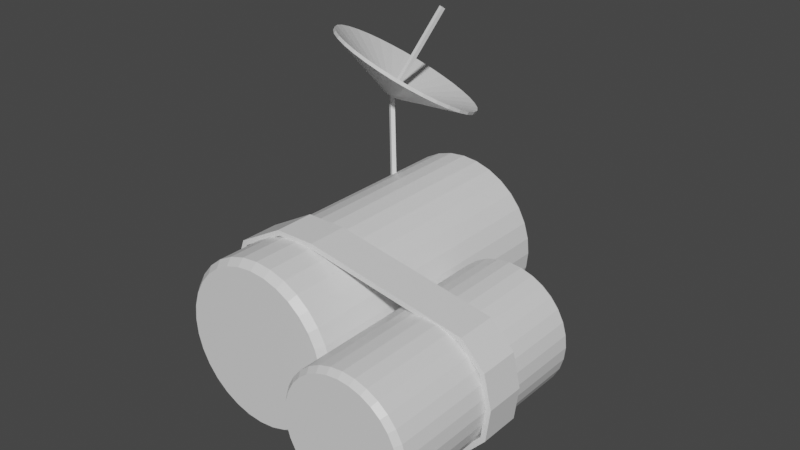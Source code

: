 # Source: sat01.blend  (saved by Blender 2.83.19; exported with 4.5.12 LTS)
import bpy
from mathutils import Matrix  # noqa: F401  (used for matrix-valued properties, if any)

bpy.ops.wm.read_factory_settings(use_empty=True)
scene = bpy.context.scene
scene.name = 'Scene'

# ---- collections
col_collection = bpy.data.collections.new('Collection'); scene.collection.children.link(col_collection)

# ---- materials (node trees are filled in below, after node groups)
mat_material = bpy.data.materials.new('Material')
mat_material.alpha_threshold = 0.0
mat_material.use_transparent_shadow = False
mat_material.line_color = (0.0, 0.0, 0.0, 1.0)

# ---- material node trees
mat_material.use_nodes = True; mat_material.node_tree.nodes.clear()
_N = mat_material.node_tree.nodes; _L = mat_material.node_tree.links
n0 = _N.new('ShaderNodeOutputMaterial'); n0.name = 'Material Output'; n0.location = (300, 300)
n1 = _N.new('ShaderNodeBsdfPrincipled'); n1.name = 'Principled BSDF'; n1.location = (10, 300)
n1.distribution = 'GGX'
n1.subsurface_method = 'BURLEY'
n1.inputs[2].default_value = 0.4
n1.inputs[3].default_value = 1.45
n1.inputs[27].default_value = (0.0, 0.0, 0.0, 1.0)
n1.inputs[28].default_value = 1.0
_L.new(n1.outputs[0], n0.inputs[0])
n0.is_active_output = True

# ---- world
world_world = bpy.data.worlds.new('World'); scene.world = world_world
world_world.use_nodes = True; world_world.node_tree.nodes.clear()
_N = world_world.node_tree.nodes; _L = world_world.node_tree.links
n0 = _N.new('ShaderNodeOutputWorld'); n0.name = 'World Output'; n0.location = (300, 300)
n1 = _N.new('ShaderNodeBackground'); n1.name = 'Background'; n1.location = (10, 300)
n1.inputs[0].default_value = (0.05088, 0.05088, 0.05088, 1.0)
_L.new(n1.outputs[0], n0.inputs[0])
n0.is_active_output = True
world_world.color = (0.05088, 0.05088, 0.05088)
world_world.use_sun_shadow = False
world_world.sun_shadow_jitter_overblur = 0.0

# ---- meshes
me_cube = bpy.data.meshes.new('Cube')
me_cube.from_pydata([(0.2296, -1.037, 0.5543), (0.2296, 1.037, 0.5543), (0.1171, -1.037, 0.5885), (0.1171, 1.037, 0.5885), (2.477e-08, -1.037, 0.6), (2.477e-08, 1.037, 0.6), (0.2135, -1.089, 0.5154), (0.1088, -1.089, 0.5472), (0.3333, 1.037, 0.4989), (0.3333, -1.037, 0.4989), (0.4243, 1.037, 0.4243), (0.4243, -1.037, 0.4243), (0.4989, 1.037, 0.3333), (0.4989, -1.037, 0.3333), (0.5543, 1.037, 0.2296), (0.5543, -1.037, 0.2296), (0.5885, 1.037, 0.1171), (0.5885, -1.037, 0.1171), (0.6, 1.037, -8.829e-08), (0.6, -1.037, -1.241e-07), (0.5885, 1.037, -0.1171), (0.5885, -1.037, -0.1171), (0.5543, 1.037, -0.2296), (0.5543, -1.037, -0.2296), (0.4989, 1.037, -0.3333), (0.4989, -1.037, -0.3333), (0.4243, 1.037, -0.4243), (0.4243, -1.037, -0.4243), (0.3333, 1.037, -0.4989), (0.3333, -1.037, -0.4989), (0.2296, 1.037, -0.5543), (0.2296, -1.037, -0.5543), (0.1171, 1.037, -0.5885), (0.1171, -1.037, -0.5885), (-1.707e-07, 1.037, -0.6), (-1.707e-07, -1.037, -0.6), (-0.1171, 1.037, -0.5885), (-0.1171, -1.037, -0.5885), (-0.2296, 1.037, -0.5543), (-0.2296, -1.037, -0.5543), (-0.3333, 1.037, -0.4989), (-0.3333, -1.037, -0.4989), (-0.4243, 1.037, -0.4243), (-0.4243, -1.037, -0.4243), (-0.4989, 1.037, -0.3333), (-0.4989, -1.037, -0.3333), (-0.5543, 1.037, -0.2296), (-0.5543, -1.037, -0.2296), (-0.5885, 1.037, -0.1171), (-0.5885, -1.037, -0.1171), (-0.6, 1.037, 4.482e-07), (-0.6, -1.037, 3.766e-07), (-0.5885, 1.037, 0.1171), (-0.5885, -1.037, 0.1171), (-0.5543, 1.037, 0.2296), (-0.5543, -1.037, 0.2296), (-0.4989, 1.037, 0.3333), (-0.4989, -1.037, 0.3333), (-0.4243, 1.037, 0.4243), (-0.4243, -1.037, 0.4243), (-0.3333, 1.037, 0.4989), (-0.3333, -1.037, 0.4989), (-0.2296, 1.037, 0.5543), (-0.2296, -1.037, 0.5543), (-0.1171, 1.037, 0.5885), (-0.1171, -1.037, 0.5885), (3.09e-08, -1.089, 0.5579), (3.09e-08, 1.089, 0.5579), (0.1088, 1.089, 0.5472), (0.2135, 1.089, 0.5154), (0.3099, 1.089, 0.4639), (0.3099, -1.089, 0.4639), (0.3945, 1.089, 0.3945), (0.3945, -1.089, 0.3945), (0.4639, 1.089, 0.3099), (0.4639, -1.089, 0.3099), (0.5154, 1.089, 0.2135), (0.5154, -1.089, 0.2135), (0.5472, 1.089, 0.1088), (0.5472, -1.089, 0.1088), (0.5579, 1.089, -8.144e-08), (0.5579, -1.089, -1.147e-07), (0.5472, 1.089, -0.1088), (0.5472, -1.089, -0.1088), (0.5154, 1.089, -0.2135), (0.5154, -1.089, -0.2135), (0.4639, 1.089, -0.3099), (0.4639, -1.089, -0.3099), (0.3945, 1.089, -0.3945), (0.3945, -1.089, -0.3945), (0.3099, 1.089, -0.4639), (0.3099, -1.089, -0.4639), (0.2135, 1.089, -0.5154), (0.2135, -1.089, -0.5154), (0.1088, 1.089, -0.5472), (0.1088, -1.089, -0.5472), (-1.509e-07, 1.089, -0.5579), (-1.509e-07, -1.089, -0.5579), (-0.1088, 1.089, -0.5472), (-0.1088, -1.089, -0.5472), (-0.2135, 1.089, -0.5154), (-0.2135, -1.089, -0.5154), (-0.3099, 1.089, -0.4639), (-0.3099, -1.089, -0.4639), (-0.3945, 1.089, -0.3945), (-0.3945, -1.089, -0.3945), (-0.4639, 1.089, -0.3099), (-0.4639, -1.089, -0.3099), (-0.5154, 1.089, -0.2135), (-0.5154, -1.089, -0.2135), (-0.5472, 1.089, -0.1088), (-0.5472, -1.089, -0.1088), (-0.5579, 1.089, 4.173e-07), (-0.5579, -1.089, 3.508e-07), (-0.5472, 1.089, 0.1088), (-0.5472, -1.089, 0.1088), (-0.5154, 1.089, 0.2135), (-0.5154, -1.089, 0.2135), (-0.4639, 1.089, 0.3099), (-0.4639, -1.089, 0.3099), (-0.3945, 1.089, 0.3945), (-0.3945, -1.089, 0.3945), (-0.3099, 1.089, 0.4639), (-0.3099, -1.089, 0.4639), (-0.2135, 1.089, 0.5154), (-0.2135, -1.089, 0.5154), (-0.1088, 1.089, 0.5472), (-0.1088, -1.089, 0.5472), (-0.3501, 1.475, 0.8932), (-0.4605, 1.505, 0.9183), (-0.5718, 1.514, 0.9535), (-0.6797, 1.503, 0.9975), (-0.78, 1.47, 1.049), (-0.8689, 1.419, 1.105), (-0.943, 1.35, 1.164), (-0.9994, 1.267, 1.224), (-1.036, 1.172, 1.283), (-1.051, 1.07, 1.337), (-1.045, 0.9636, 1.386), (-1.016, 0.8575, 1.427), (-0.9678, 0.7557, 1.458), (-0.9005, 0.6622, 1.479), (-0.8171, 0.5805, 1.488), (-0.7209, 0.5137, 1.486), (-0.6156, 0.4645, 1.472), (-0.5051, 0.4347, 1.447), (-0.3938, 0.4255, 1.412), (-0.2859, 0.4372, 1.368), (-0.1856, 0.4693, 1.317), (-0.0967, 0.5207, 1.261), (-0.02264, 0.5894, 1.201), (0.03374, 0.6727, 1.141), (0.07026, 0.7674, 1.083), (0.08553, 0.8699, 1.028), (0.07896, 0.9762, 0.9797), (0.05081, 1.082, 0.9388), (0.00214, 1.184, 0.9074), (-0.06516, 1.278, 0.8865), (-0.1485, 1.359, 0.877), (-0.2447, 1.426, 0.8793), (-0.5279, 0.9485, 0.9762), (-0.5413, 0.9521, 0.9792), (-0.5547, 0.9532, 0.9834), (-0.5677, 0.9518, 0.9887), (-0.5798, 0.9479, 0.9949), (-0.5905, 0.9417, 1.002), (-0.5994, 0.9335, 1.009), (-0.6062, 0.9234, 1.016), (-0.6106, 0.912, 1.023), (-0.6125, 0.8996, 1.03), (-0.6117, 0.8868, 1.036), (-0.6083, 0.874, 1.04), (-0.6024, 0.8618, 1.044), (-0.5943, 0.8505, 1.047), (-0.5843, 0.8406, 1.048), (-0.5727, 0.8326, 1.048), (-0.56, 0.8266, 1.046), (-0.5466, 0.8231, 1.043), (-0.5332, 0.8219, 1.039), (-0.5202, 0.8233, 1.033), (-0.5081, 0.8272, 1.027), (-0.4974, 0.8334, 1.02), (-0.4885, 0.8417, 1.013), (-0.4817, 0.8517, 1.006), (-0.4773, 0.8632, 0.999), (-0.4754, 0.8755, 0.9925), (-0.4762, 0.8883, 0.9866), (-0.4796, 0.9011, 0.9817), (-0.4855, 0.9134, 0.9779), (-0.4936, 0.9247, 0.9754), (-0.5036, 0.9345, 0.9742), (-0.5152, 0.9426, 0.9745), (-0.1562, 1.349, 0.8556), (-0.0728, 1.267, 0.8651), (-0.005501, 1.174, 0.8859), (0.04316, 1.072, 0.9174), (0.07132, 0.9659, 0.9582), (0.07789, 0.8596, 1.007), (0.06262, 0.7571, 1.061), (0.0261, 0.6624, 1.12), (-0.03028, 0.5791, 1.18), (-0.1043, 0.5104, 1.239), (-0.1932, 0.459, 1.295), (-0.2936, 0.4269, 1.347), (-0.5439, 0.8876, 1.011), (-0.4014, 0.4152, 1.391), (-0.5128, 0.4244, 1.426), (-0.6232, 0.4542, 1.451), (-0.7286, 0.5034, 1.465), (-0.8248, 0.5702, 1.467), (-0.9081, 0.6519, 1.458), (-0.9754, 0.7454, 1.437), (-1.024, 0.8472, 1.405), (-1.052, 0.9533, 1.364), (-1.059, 1.06, 1.316), (-1.044, 1.162, 1.261), (-1.007, 1.257, 1.203), (-0.9506, 1.34, 1.143), (-0.8766, 1.409, 1.083), (-0.7877, 1.46, 1.027), (-0.6873, 1.492, 0.976), (-0.5795, 1.504, 0.932), (-0.4682, 1.495, 0.8968), (-0.3577, 1.465, 0.8718), (-0.2524, 1.416, 0.8578), (-0.5356, 0.9382, 0.9547), (-0.5489, 0.9418, 0.9577), (-0.5623, 0.9429, 0.962), (-0.5753, 0.9415, 0.9673), (-0.5874, 0.9377, 0.9735), (-0.5981, 0.9315, 0.9802), (-0.6071, 0.9232, 0.9874), (-0.6139, 0.9131, 0.9946), (-0.6183, 0.9017, 1.002), (-0.6201, 0.8894, 1.008), (-0.6193, 0.8765, 1.014), (-0.6159, 0.8637, 1.019), (-0.6101, 0.8515, 1.023), (-0.6019, 0.8402, 1.025), (-0.5919, 0.8303, 1.026), (-0.5803, 0.8223, 1.026), (-0.5676, 0.8164, 1.025), (-0.5543, 0.8128, 1.022), (-0.5409, 0.8117, 1.017), (-0.5278, 0.8131, 1.012), (-0.5157, 0.8169, 1.006), (-0.505, 0.8231, 0.999), (-0.4961, 0.8314, 0.9919), (-0.4893, 0.8415, 0.9846), (-0.4849, 0.8529, 0.9776), (-0.4831, 0.8652, 0.971), (-0.4838, 0.8781, 0.9651), (-0.4872, 0.8909, 0.9602), (-0.4931, 0.9031, 0.9564), (-0.5012, 0.9144, 0.9539), (-0.5113, 0.9243, 0.9528), (-0.5229, 0.9323, 0.953), (-0.5516, 0.8773, 0.9896), (-0.563, 0.8785, 1.019), (-0.3473, 1.169, 1.625), (-0.5559, 0.9054, 1.004), (-0.3402, 1.196, 1.61), (-0.5335, 0.8677, 1.014), (-0.3178, 1.158, 1.62), (-0.5265, 0.8946, 0.9986), (-0.3108, 1.185, 1.604), (1.194, -1.396, 0.4158), (1.194, 0.16, 0.4158), (1.11, -1.396, 0.4414), (1.11, 0.16, 0.4414), (1.022, -1.396, 0.4501), (1.022, 0.16, 0.4501), (1.182, -1.435, 0.3866), (1.103, -1.435, 0.4104), (1.272, 0.16, 0.3742), (1.272, -1.396, 0.3742), (1.34, 0.16, 0.3183), (1.34, -1.396, 0.3183), (1.396, 0.16, 0.25), (1.396, -1.396, 0.25), (1.438, 0.16, 0.1722), (1.438, -1.396, 0.1722), (1.463, 0.16, 0.08781), (1.463, -1.396, 0.08781), (1.472, 0.16, -7.371e-08), (1.472, -1.396, -1.005e-07), (1.463, 0.16, -0.08781), (1.463, -1.396, -0.08781), (1.438, 0.16, -0.1722), (1.438, -1.396, -0.1722), (1.396, 0.16, -0.25), (1.396, -1.396, -0.25), (1.34, 0.16, -0.3183), (1.34, -1.396, -0.3183), (1.272, 0.16, -0.3742), (1.272, -1.396, -0.3742), (1.194, 0.16, -0.4158), (1.194, -1.396, -0.4158), (1.11, 0.16, -0.4414), (1.11, -1.396, -0.4414), (1.022, 0.16, -0.4501), (1.022, -1.396, -0.4501), (0.934, 0.16, -0.4414), (0.934, -1.396, -0.4414), (0.8495, 0.16, -0.4158), (0.8495, -1.396, -0.4158), (0.7717, 0.16, -0.3742), (0.7717, -1.396, -0.3742), (0.7035, 0.16, -0.3183), (0.7035, -1.396, -0.3183), (0.6475, 0.16, -0.25), (0.6475, -1.396, -0.25), (0.6059, 0.16, -0.1722), (0.6059, -1.396, -0.1722), (0.5803, 0.16, -0.08781), (0.5803, -1.396, -0.08781), (0.5717, 0.16, 3.287e-07), (0.5717, -1.396, 2.75e-07), (0.5803, 0.16, 0.08781), (0.5803, -1.396, 0.08781), (0.6059, 0.16, 0.1722), (0.6059, -1.396, 0.1722), (0.6475, 0.16, 0.2501), (0.6475, -1.396, 0.25), (0.7035, 0.16, 0.3183), (0.7035, -1.396, 0.3183), (0.7717, 0.16, 0.3742), (0.7717, -1.396, 0.3742), (0.8495, 0.16, 0.4158), (0.8495, -1.396, 0.4158), (0.934, 0.16, 0.4414), (0.934, -1.396, 0.4414), (1.022, -1.435, 0.4185), (1.022, 0.1988, 0.4185), (1.103, 0.1988, 0.4104), (1.182, 0.1988, 0.3866), (1.254, 0.1988, 0.348), (1.254, -1.435, 0.348), (1.318, 0.1988, 0.2959), (1.318, -1.435, 0.2959), (1.37, 0.1988, 0.2325), (1.37, -1.435, 0.2325), (1.408, 0.1988, 0.1601), (1.408, -1.435, 0.1601), (1.432, 0.1988, 0.08164), (1.432, -1.435, 0.08164), (1.44, 0.1988, -6.857e-08), (1.44, -1.435, -9.352e-08), (1.432, 0.1988, -0.08164), (1.432, -1.435, -0.08164), (1.408, 0.1988, -0.1601), (1.408, -1.435, -0.1601), (1.37, 0.1988, -0.2325), (1.37, -1.435, -0.2325), (1.318, 0.1988, -0.2959), (1.318, -1.435, -0.2959), (1.254, 0.1988, -0.348), (1.254, -1.435, -0.348), (1.182, 0.1988, -0.3866), (1.182, -1.435, -0.3866), (1.103, 0.1988, -0.4104), (1.103, -1.435, -0.4104), (1.022, 0.1988, -0.4185), (1.022, -1.435, -0.4185), (0.9401, 0.1988, -0.4104), (0.9401, -1.435, -0.4104), (0.8616, 0.1988, -0.3866), (0.8616, -1.435, -0.3866), (0.7893, 0.1988, -0.348), (0.7893, -1.435, -0.348), (0.7259, 0.1988, -0.2959), (0.7259, -1.435, -0.2959), (0.6738, 0.1988, -0.2325), (0.6738, -1.435, -0.2325), (0.6351, 0.1988, -0.1601), (0.6351, -1.435, -0.1601), (0.6113, 0.1988, -0.08164), (0.6113, -1.435, -0.08164), (0.6033, 0.1988, 3.056e-07), (0.6033, -1.435, 2.557e-07), (0.6113, 0.1988, 0.08164), (0.6113, -1.435, 0.08164), (0.6351, 0.1988, 0.1601), (0.6351, -1.435, 0.1601), (0.6738, 0.1988, 0.2325), (0.6738, -1.435, 0.2325), (0.7259, 0.1988, 0.2959), (0.7259, -1.435, 0.2959), (0.7893, 0.1988, 0.348), (0.7893, -1.435, 0.348), (0.8616, 0.1988, 0.3866), (0.8616, -1.435, 0.3866), (0.9401, 0.1988, 0.4104), (0.9401, -1.435, 0.4104), (-0.2963, 0.5834, 0.4036), (-0.5399, 0.8508, 1.009), (-0.3214, 0.5955, 0.3882), (-0.5649, 0.8629, 0.9939), (-0.2801, 0.6102, 0.3983), (-0.5236, 0.8776, 1.004), (-0.3051, 0.6223, 0.3829), (-0.5487, 0.8897, 0.9886), (-0.1585, -0.6965, 0.6275), (0.1303, -0.6965, 0.6275), (-0.1585, -0.4077, 0.6275), (0.1303, -0.4077, 0.6275), (1.287, -0.6965, 0.4216), (1.287, -0.4077, 0.4216), (1.456, -0.6965, 0.2521), (1.456, -0.4077, 0.2521), (1.511, -0.6965, 0.02197), (1.511, -0.4077, 0.02197), (1.481, -0.6965, -0.2081), (1.481, -0.4077, -0.2081), (1.263, -0.6965, -0.4503), (1.263, -0.4077, -0.4503), (0.003119, -0.6965, -0.6259), (0.003119, -0.4077, -0.6259), (-0.4268, -0.6965, -0.5048), (-0.4268, -0.4077, -0.5048), (-0.6569, -0.6965, -0.008305), (-0.6569, -0.4077, -0.008305), (-0.4934, -0.6965, 0.4398), (-0.4934, -0.4077, 0.4398), (-0.149, -0.6965, 0.5908), (0.1269, -0.6965, 0.5897), (-0.149, -0.4077, 0.5908), (0.1269, -0.4077, 0.5897), (1.269, -0.6965, 0.388), (1.269, -0.4077, 0.388), (1.423, -0.6965, 0.2336), (1.423, -0.4077, 0.2336), (1.473, -0.6965, 0.02004), (1.473, -0.4077, 0.02004), (1.446, -0.6965, -0.1923), (1.446, -0.4077, -0.1923), (1.245, -0.6965, -0.4169), (1.245, -0.4077, -0.4169), (0.005694, -0.6965, -0.5881), (0.005694, -0.4077, -0.5881), (-0.4022, -0.6965, -0.476), (-0.4022, -0.4077, -0.476), (-0.619, -0.6965, -0.006713), (-0.619, -0.4077, -0.006713), (-0.4645, -0.6965, 0.4152), (-0.4645, -0.4077, 0.4152)], [], [(20, 22, 84, 82), (46, 48, 110, 108), (43, 41, 103, 105), (5, 4, 2, 3), (5, 3, 68, 67), (3, 2, 0, 1), (53, 51, 113, 115), (27, 25, 87, 89), (1, 0, 9, 8), (11, 9, 71, 73), (56, 58, 120, 118), (8, 9, 11, 10), (40, 42, 104, 102), (14, 16, 78, 76), (10, 11, 13, 12), (63, 61, 123, 125), (37, 35, 97, 99), (12, 13, 15, 14), (21, 19, 81, 83), (24, 26, 88, 86), (14, 15, 17, 16), (50, 52, 114, 112), (47, 45, 107, 109), (16, 17, 19, 18), (8, 10, 72, 70), (2, 4, 66, 7), (18, 19, 21, 20), (31, 29, 91, 93), (34, 36, 98, 96), (20, 21, 23, 22), (60, 62, 124, 122), (57, 55, 117, 119), (22, 23, 25, 24), (18, 20, 82, 80), (15, 13, 75, 77), (24, 25, 27, 26), (41, 39, 101, 103), (44, 46, 108, 106), (26, 27, 29, 28), (28, 30, 92, 90), (25, 23, 85, 87), (28, 29, 31, 30), (51, 49, 111, 113), (54, 56, 118, 116), (30, 31, 33, 32), (9, 0, 6, 71), (12, 14, 76, 74), (32, 33, 35, 34), (38, 40, 102, 100), (35, 33, 95, 97), (34, 35, 37, 36), (61, 59, 121, 123), (0, 2, 7, 6), (36, 37, 39, 38), (19, 17, 79, 81), (4, 65, 127, 66), (38, 39, 41, 40), (48, 50, 112, 110), (22, 24, 86, 84), (40, 41, 43, 42), (1, 8, 70, 69), (45, 43, 105, 107), (42, 43, 45, 44), (29, 27, 89, 91), (64, 5, 67, 126), (44, 45, 47, 46), (58, 60, 122, 120), (32, 34, 96, 94), (46, 47, 49, 48), (16, 18, 80, 78), (55, 53, 115, 117), (48, 49, 51, 50), (39, 37, 99, 101), (13, 11, 73, 75), (50, 51, 53, 52), (26, 28, 90, 88), (42, 44, 106, 104), (52, 53, 55, 54), (49, 47, 109, 111), (65, 63, 125, 127), (54, 55, 57, 56), (36, 38, 100, 98), (23, 21, 83, 85), (56, 57, 59, 58), (3, 1, 69, 68), (52, 54, 116, 114), (58, 59, 61, 60), (59, 57, 119, 121), (68, 69, 70, 72, 74, 76, 78, 80, 82, 84, 86, 88, 90, 92, 94, 96, 98, 100, 102, 104, 106, 108, 110, 112, 114, 116, 118, 120, 122, 124, 126, 67), (60, 61, 63, 62), (10, 12, 74, 72), (7, 66, 127, 125, 123, 121, 119, 117, 115, 113, 111, 109, 107, 105, 103, 101, 99, 97, 95, 93, 91, 89, 87, 85, 83, 81, 79, 77, 75, 73, 71, 6), (62, 63, 65, 64), (30, 32, 94, 92), (17, 15, 77, 79), (64, 65, 4, 5), (33, 31, 93, 95), (62, 64, 126, 124), (151, 183, 182, 150), (138, 170, 169, 137), (152, 184, 183, 151), (139, 171, 170, 138), (153, 185, 184, 152), (140, 172, 171, 139), (154, 186, 185, 153), (141, 173, 172, 140), (155, 187, 186, 154), (142, 174, 173, 141), (129, 161, 160, 128), (156, 188, 187, 155), (143, 175, 174, 142), (130, 162, 161, 129), (157, 189, 188, 156), (144, 176, 175, 143), (131, 163, 162, 130), (158, 190, 189, 157), (145, 177, 176, 144), (132, 164, 163, 131), (159, 191, 190, 158), (146, 178, 177, 145), (133, 165, 164, 132), (128, 160, 191, 159), (147, 179, 178, 146), (134, 166, 165, 133), (148, 180, 179, 147), (135, 167, 166, 134), (149, 181, 180, 148), (136, 168, 167, 135), (150, 182, 181, 149), (137, 169, 168, 136), (164, 204, 163), (191, 204, 190), (178, 204, 177), (165, 204, 164), (160, 204, 191), (179, 204, 178), (166, 204, 165), (180, 204, 179), (167, 204, 166), (181, 204, 180), (168, 204, 167), (182, 204, 181), (169, 204, 168), (183, 204, 182), (170, 204, 169), (184, 204, 183), (171, 204, 170), (185, 204, 184), (172, 204, 171), (186, 204, 185), (173, 204, 172), (187, 204, 186), (174, 204, 173), (161, 204, 160), (188, 204, 187), (175, 204, 174), (162, 204, 161), (189, 204, 188), (176, 204, 175), (163, 204, 162), (190, 204, 189), (177, 204, 176), (199, 200, 247, 248), (213, 214, 234, 235), (198, 199, 248, 249), (212, 213, 235, 236), (197, 198, 249, 250), (211, 212, 236, 237), (196, 197, 250, 251), (210, 211, 237, 238), (195, 196, 251, 252), (209, 210, 238, 239), (222, 223, 225, 226), (194, 195, 252, 253), (208, 209, 239, 240), (221, 222, 226, 227), (193, 194, 253, 254), (207, 208, 240, 241), (220, 221, 227, 228), (192, 193, 254, 255), (206, 207, 241, 242), (219, 220, 228, 229), (224, 192, 255, 256), (205, 206, 242, 243), (218, 219, 229, 230), (223, 224, 256, 225), (203, 205, 243, 244), (217, 218, 230, 231), (202, 203, 244, 245), (216, 217, 231, 232), (201, 202, 245, 246), (215, 216, 232, 233), (200, 201, 246, 247), (214, 215, 233, 234), (229, 228, 257), (256, 255, 257), (243, 242, 257), (230, 229, 257), (225, 256, 257), (244, 243, 257), (231, 230, 257), (245, 244, 257), (232, 231, 257), (246, 245, 257), (233, 232, 257), (247, 246, 257), (234, 233, 257), (248, 247, 257), (235, 234, 257), (249, 248, 257), (236, 235, 257), (250, 249, 257), (237, 236, 257), (251, 250, 257), (238, 237, 257), (252, 251, 257), (239, 238, 257), (226, 225, 257), (253, 252, 257), (240, 239, 257), (227, 226, 257), (254, 253, 257), (241, 240, 257), (228, 227, 257), (255, 254, 257), (242, 241, 257), (151, 150, 200, 199), (138, 137, 214, 213), (152, 151, 199, 198), (139, 138, 213, 212), (153, 152, 198, 197), (140, 139, 212, 211), (154, 153, 197, 196), (141, 140, 211, 210), (155, 154, 196, 195), (142, 141, 210, 209), (129, 128, 223, 222), (156, 155, 195, 194), (143, 142, 209, 208), (130, 129, 222, 221), (157, 156, 194, 193), (144, 143, 208, 207), (131, 130, 221, 220), (158, 157, 193, 192), (145, 144, 207, 206), (132, 131, 220, 219), (159, 158, 192, 224), (146, 145, 206, 205), (133, 132, 219, 218), (128, 159, 224, 223), (147, 146, 205, 203), (134, 133, 218, 217), (148, 147, 203, 202), (135, 134, 217, 216), (149, 148, 202, 201), (136, 135, 216, 215), (150, 149, 201, 200), (137, 136, 215, 214), (258, 259, 261, 260), (260, 261, 265, 264), (264, 265, 263, 262), (262, 263, 259, 258), (260, 264, 262, 258), (265, 261, 259, 263), (286, 288, 350, 348), (312, 314, 376, 374), (309, 307, 369, 371), (271, 270, 268, 269), (271, 269, 334, 333), (269, 268, 266, 267), (319, 317, 379, 381), (293, 291, 353, 355), (267, 266, 275, 274), (277, 275, 337, 339), (322, 324, 386, 384), (274, 275, 277, 276), (306, 308, 370, 368), (280, 282, 344, 342), (276, 277, 279, 278), (329, 327, 389, 391), (303, 301, 363, 365), (278, 279, 281, 280), (287, 285, 347, 349), (290, 292, 354, 352), (280, 281, 283, 282), (316, 318, 380, 378), (313, 311, 373, 375), (282, 283, 285, 284), (274, 276, 338, 336), (268, 270, 332, 273), (284, 285, 287, 286), (297, 295, 357, 359), (300, 302, 364, 362), (286, 287, 289, 288), (326, 328, 390, 388), (323, 321, 383, 385), (288, 289, 291, 290), (284, 286, 348, 346), (281, 279, 341, 343), (290, 291, 293, 292), (307, 305, 367, 369), (310, 312, 374, 372), (292, 293, 295, 294), (294, 296, 358, 356), (291, 289, 351, 353), (294, 295, 297, 296), (317, 315, 377, 379), (320, 322, 384, 382), (296, 297, 299, 298), (275, 266, 272, 337), (278, 280, 342, 340), (298, 299, 301, 300), (304, 306, 368, 366), (301, 299, 361, 363), (300, 301, 303, 302), (327, 325, 387, 389), (266, 268, 273, 272), (302, 303, 305, 304), (285, 283, 345, 347), (270, 331, 393, 332), (304, 305, 307, 306), (314, 316, 378, 376), (288, 290, 352, 350), (306, 307, 309, 308), (267, 274, 336, 335), (311, 309, 371, 373), (308, 309, 311, 310), (295, 293, 355, 357), (330, 271, 333, 392), (310, 311, 313, 312), (324, 326, 388, 386), (298, 300, 362, 360), (312, 313, 315, 314), (282, 284, 346, 344), (321, 319, 381, 383), (314, 315, 317, 316), (305, 303, 365, 367), (279, 277, 339, 341), (316, 317, 319, 318), (292, 294, 356, 354), (308, 310, 372, 370), (318, 319, 321, 320), (315, 313, 375, 377), (331, 329, 391, 393), (320, 321, 323, 322), (302, 304, 366, 364), (289, 287, 349, 351), (322, 323, 325, 324), (269, 267, 335, 334), (318, 320, 382, 380), (324, 325, 327, 326), (325, 323, 385, 387), (334, 335, 336, 338, 340, 342, 344, 346, 348, 350, 352, 354, 356, 358, 360, 362, 364, 366, 368, 370, 372, 374, 376, 378, 380, 382, 384, 386, 388, 390, 392, 333), (326, 327, 329, 328), (276, 278, 340, 338), (273, 332, 393, 391, 389, 387, 385, 383, 381, 379, 377, 375, 373, 371, 369, 367, 365, 363, 361, 359, 357, 355, 353, 351, 349, 347, 345, 343, 341, 339, 337, 272), (328, 329, 331, 330), (296, 298, 360, 358), (283, 281, 343, 345), (330, 331, 270, 271), (299, 297, 359, 361), (328, 330, 392, 390), (394, 395, 397, 396), (396, 397, 401, 400), (400, 401, 399, 398), (398, 399, 395, 394), (396, 400, 398, 394), (401, 397, 395, 399), (402, 403, 405, 404), (405, 403, 406, 407), (407, 406, 408, 409), (409, 408, 410, 411), (411, 410, 412, 413), (413, 412, 414, 415), (415, 414, 416, 417), (417, 416, 418, 419), (419, 418, 420, 421), (421, 420, 422, 423), (404, 423, 422, 402), (424, 426, 427, 425), (427, 429, 428, 425), (429, 431, 430, 428), (431, 433, 432, 430), (433, 435, 434, 432), (435, 437, 436, 434), (437, 439, 438, 436), (439, 441, 440, 438), (441, 443, 442, 440), (443, 445, 444, 442), (426, 424, 444, 445), (409, 431, 429, 407), (419, 441, 439, 417), (412, 434, 436, 414), (422, 444, 424, 402), (405, 427, 426, 404), (415, 437, 435, 413), (408, 430, 432, 410), (418, 440, 442, 420), (411, 433, 431, 409), (421, 443, 441, 419), (403, 425, 428, 406), (414, 436, 438, 416), (407, 429, 427, 405), (417, 439, 437, 415), (410, 432, 434, 412), (420, 442, 444, 422), (413, 435, 433, 411), (423, 445, 443, 421), (406, 428, 430, 408), (416, 438, 440, 418), (402, 424, 425, 403), (404, 426, 445, 423)])
_uv = me_cube.uv_layers.new(name='UVMap')
_uv.uv.foreach_set('vector', [0.7188, 0.5, 0.6875, 0.5, 0.6875, 0.5, 0.7188, 0.5, 0.3125, 0.5, 0.2812, 0.5, 0.2812, 0.5, 0.3125, 0.5, 0.375, 1.0, 0.4062, 1.0, 0.4062, 1.0, 0.375, 1.0, 1.0, 0.5, 1.0, 1.0, 0.9688, 1.0, 0.9688, 0.5, 1.0, 0.5, 0.9688, 0.5, 0.9688, 0.5, 1.0, 0.5, 0.9688, 0.5, 0.9688, 1.0, 0.9375, 1.0, 0.9375, 0.5, 0.2188, 1.0, 0.25, 1.0, 0.25, 1.0, 0.2188, 1.0, 0.625, 1.0, 0.6562, 1.0, 0.6562, 1.0, 0.625, 1.0, 0.9375, 0.5, 0.9375, 1.0, 0.9062, 1.0, 0.9062, 0.5, 0.875, 1.0, 0.9062, 1.0, 0.9062, 1.0, 0.875, 1.0, 0.1562, 0.5, 0.125, 0.5, 0.125, 0.5, 0.1562, 0.5, 0.9062, 0.5, 0.9062, 1.0, 0.875, 1.0, 0.875, 0.5, 0.4062, 0.5, 0.375, 0.5, 0.375, 0.5, 0.4062, 0.5, 0.8125, 0.5, 0.7812, 0.5, 0.7812, 0.5, 0.8125, 0.5, 0.875, 0.5, 0.875, 1.0, 0.8438, 1.0, 0.8438, 0.5, 0.0625, 1.0, 0.09375, 1.0, 0.09375, 1.0, 0.0625, 1.0, 0.4688, 1.0, 0.5, 1.0, 0.5, 1.0, 0.4688, 1.0, 0.8438, 0.5, 0.8438, 1.0, 0.8125, 1.0, 0.8125, 0.5, 0.7188, 1.0, 0.75, 1.0, 0.75, 1.0, 0.7188, 1.0, 0.6562, 0.5, 0.625, 0.5, 0.625, 0.5, 0.6562, 0.5, 0.8125, 0.5, 0.8125, 1.0, 0.7812, 1.0, 0.7812, 0.5, 0.25, 0.5, 0.2188, 0.5, 0.2188, 0.5, 0.25, 0.5, 0.3125, 1.0, 0.3438, 1.0, 0.3438, 1.0, 0.3125, 1.0, 0.7812, 0.5, 0.7812, 1.0, 0.75, 1.0, 0.75, 0.5, 0.9062, 0.5, 0.875, 0.5, 0.875, 0.5, 0.9062, 0.5, 0.9688, 1.0, 1.0, 1.0, 1.0, 1.0, 0.9688, 1.0, 0.75, 0.5, 0.75, 1.0, 0.7188, 1.0, 0.7188, 0.5, 0.5625, 1.0, 0.5938, 1.0, 0.5938, 1.0, 0.5625, 1.0, 0.5, 0.5, 0.4688, 0.5, 0.4688, 0.5, 0.5, 0.5, 0.7188, 0.5, 0.7188, 1.0, 0.6875, 1.0, 0.6875, 0.5, 0.09375, 0.5, 0.0625, 0.5, 0.0625, 0.5, 0.09375, 0.5, 0.1562, 1.0, 0.1875, 1.0, 0.1875, 1.0, 0.1562, 1.0, 0.6875, 0.5, 0.6875, 1.0, 0.6562, 1.0, 0.6562, 0.5, 0.75, 0.5, 0.7188, 0.5, 0.7188, 0.5, 0.75, 0.5, 0.8125, 1.0, 0.8438, 1.0, 0.8438, 1.0, 0.8125, 1.0, 0.6562, 0.5, 0.6562, 1.0, 0.625, 1.0, 0.625, 0.5, 0.4062, 1.0, 0.4375, 1.0, 0.4375, 1.0, 0.4062, 1.0, 0.3438, 0.5, 0.3125, 0.5, 0.3125, 0.5, 0.3438, 0.5, 0.625, 0.5, 0.625, 1.0, 0.5938, 1.0, 0.5938, 0.5, 0.5938, 0.5, 0.5625, 0.5, 0.5625, 0.5, 0.5938, 0.5, 0.6562, 1.0, 0.6875, 1.0, 0.6875, 1.0, 0.6562, 1.0, 0.5938, 0.5, 0.5938, 1.0, 0.5625, 1.0, 0.5625, 0.5, 0.25, 1.0, 0.2812, 1.0, 0.2812, 1.0, 0.25, 1.0, 0.1875, 0.5, 0.1562, 0.5, 0.1562, 0.5, 0.1875, 0.5, 0.5625, 0.5, 0.5625, 1.0, 0.5312, 1.0, 0.5312, 0.5, 0.9062, 1.0, 0.9375, 1.0, 0.9375, 1.0, 0.9062, 1.0, 0.8438, 0.5, 0.8125, 0.5, 0.8125, 0.5, 0.8438, 0.5, 0.5312, 0.5, 0.5312, 1.0, 0.5, 1.0, 0.5, 0.5, 0.4375, 0.5, 0.4062, 0.5, 0.4062, 0.5, 0.4375, 0.5, 0.5, 1.0, 0.5312, 1.0, 0.5312, 1.0, 0.5, 1.0, 0.5, 0.5, 0.5, 1.0, 0.4688, 1.0, 0.4688, 0.5, 0.09375, 1.0, 0.125, 1.0, 0.125, 1.0, 0.09375, 1.0, 0.9375, 1.0, 0.9688, 1.0, 0.9688, 1.0, 0.9375, 1.0, 0.4688, 0.5, 0.4688, 1.0, 0.4375, 1.0, 0.4375, 0.5, 0.75, 1.0, 0.7812, 1.0, 0.7812, 1.0, 0.75, 1.0, 0.0, 1.0, 0.03125, 1.0, 0.03125, 1.0, 0.0, 1.0, 0.4375, 0.5, 0.4375, 1.0, 0.4062, 1.0, 0.4062, 0.5, 0.2812, 0.5, 0.25, 0.5, 0.25, 0.5, 0.2812, 0.5, 0.6875, 0.5, 0.6562, 0.5, 0.6562, 0.5, 0.6875, 0.5, 0.4062, 0.5, 0.4062, 1.0, 0.375, 1.0, 0.375, 0.5, 0.9375, 0.5, 0.9062, 0.5, 0.9062, 0.5, 0.9375, 0.5, 0.3438, 1.0, 0.375, 1.0, 0.375, 1.0, 0.3438, 1.0, 0.375, 0.5, 0.375, 1.0, 0.3438, 1.0, 0.3438, 0.5, 0.5938, 1.0, 0.625, 1.0, 0.625, 1.0, 0.5938, 1.0, 0.03125, 0.5, 0.0, 0.5, 0.0, 0.5, 0.03125, 0.5, 0.3438, 0.5, 0.3438, 1.0, 0.3125, 1.0, 0.3125, 0.5, 0.125, 0.5, 0.09375, 0.5, 0.09375, 0.5, 0.125, 0.5, 0.5312, 0.5, 0.5, 0.5, 0.5, 0.5, 0.5312, 0.5, 0.3125, 0.5, 0.3125, 1.0, 0.2812, 1.0, 0.2812, 0.5, 0.7812, 0.5, 0.75, 0.5, 0.75, 0.5, 0.7812, 0.5, 0.1875, 1.0, 0.2188, 1.0, 0.2188, 1.0, 0.1875, 1.0, 0.2812, 0.5, 0.2812, 1.0, 0.25, 1.0, 0.25, 0.5, 0.4375, 1.0, 0.4688, 1.0, 0.4688, 1.0, 0.4375, 1.0, 0.8438, 1.0, 0.875, 1.0, 0.875, 1.0, 0.8438, 1.0, 0.25, 0.5, 0.25, 1.0, 0.2188, 1.0, 0.2188, 0.5, 0.625, 0.5, 0.5938, 0.5, 0.5938, 0.5, 0.625, 0.5, 0.375, 0.5, 0.3438, 0.5, 0.3438, 0.5, 0.375, 0.5, 0.2188, 0.5, 0.2188, 1.0, 0.1875, 1.0, 0.1875, 0.5, 0.2812, 1.0, 0.3125, 1.0, 0.3125, 1.0, 0.2812, 1.0, 0.03125, 1.0, 0.0625, 1.0, 0.0625, 1.0, 0.03125, 1.0, 0.1875, 0.5, 0.1875, 1.0, 0.1562, 1.0, 0.1562, 0.5, 0.4688, 0.5, 0.4375, 0.5, 0.4375, 0.5, 0.4688, 0.5, 0.6875, 1.0, 0.7188, 1.0, 0.7188, 1.0, 0.6875, 1.0, 0.1562, 0.5, 0.1562, 1.0, 0.125, 1.0, 0.125, 0.5, 0.9688, 0.5, 0.9375, 0.5, 0.9375, 0.5, 0.9688, 0.5, 0.2188, 0.5, 0.1875, 0.5, 0.1875, 0.5, 0.2188, 0.5, 0.125, 0.5, 0.125, 1.0, 0.09375, 1.0, 0.09375, 0.5, 0.125, 1.0, 0.1562, 1.0, 0.1562, 1.0, 0.125, 1.0, 0.7968, 0.4854, 0.8418, 0.4717, 0.8833, 0.4496, 0.9197, 0.4197, 0.9496, 0.3833, 0.9717, 0.3418, 0.9854, 0.2968, 0.99, 0.25, 0.9854, 0.2032, 0.9717, 0.1582, 0.9496, 0.1167, 0.9197, 0.08029, 0.8833, 0.05045, 0.8418, 0.02827, 0.7968, 0.01461, 0.75, 0.01, 0.7032, 0.01461, 0.6582, 0.02827, 0.6167, 0.05045, 0.5803, 0.08029, 0.5504, 0.1167, 0.5283, 0.1582, 0.5146, 0.2032, 0.51, 0.25, 0.5146, 0.2968, 0.5283, 0.3418, 0.5504, 0.3833, 0.5803, 0.4197, 0.6167, 0.4496, 0.6582, 0.4717, 0.7032, 0.4854, 0.75, 0.49, 0.09375, 0.5, 0.09375, 1.0, 0.0625, 1.0, 0.0625, 0.5, 0.875, 0.5, 0.8438, 0.5, 0.8438, 0.5, 0.875, 0.5, 0.2968, 0.4854, 0.25, 0.49, 0.2032, 0.4854, 0.1582, 0.4717, 0.1167, 0.4496, 0.08029, 0.4197, 0.05045, 0.3833, 0.02827, 0.3418, 0.01461, 0.2968, 0.01, 0.25, 0.01461, 0.2032, 0.02827, 0.1582, 0.05045, 0.1167, 0.08029, 0.08029, 0.1167, 0.05045, 0.1582, 0.02827, 0.2032, 0.01461, 0.25, 0.01, 0.2968, 0.01461, 0.3418, 0.02827, 0.3833, 0.05045, 0.4197, 0.08029, 0.4496, 0.1167, 0.4717, 0.1582, 0.4854, 0.2032, 0.49, 0.25, 0.4854, 0.2968, 0.4717, 0.3418, 0.4496, 0.3833, 0.4197, 0.4197, 0.3833, 0.4496, 0.3418, 0.4717, 0.0625, 0.5, 0.0625, 1.0, 0.03125, 1.0, 0.03125, 0.5, 0.5625, 0.5, 0.5312, 0.5, 0.5312, 0.5, 0.5625, 0.5, 0.7812, 1.0, 0.8125, 1.0, 0.8125, 1.0, 0.7812, 1.0, 0.03125, 0.5, 0.03125, 1.0, 0.0, 1.0, 0.0, 0.5, 0.5312, 1.0, 0.5625, 1.0, 0.5625, 1.0, 0.5312, 1.0, 0.0625, 0.5, 0.03125, 0.5, 0.03125, 0.5, 0.0625, 0.5, 0.0, 0.0, 0.0, 0.0, 0.0, 0.0, 0.0, 0.0, 0.0, 0.0, 0.0, 0.0, 0.0, 0.0, 0.0, 0.0, 0.0, 0.0, 0.0, 0.0, 0.0, 0.0, 0.0, 0.0, 0.0, 0.0, 0.0, 0.0, 0.0, 0.0, 0.0, 0.0, 0.0, 0.0, 0.0, 0.0, 0.0, 0.0, 0.0, 0.0, 0.0, 0.0, 0.0, 0.0, 0.0, 0.0, 0.0, 0.0, 0.0, 0.0, 0.0, 0.0, 0.0, 0.0, 0.0, 0.0, 0.0, 0.0, 0.0, 0.0, 0.0, 0.0, 0.0, 0.0, 0.0, 0.0, 0.0, 0.0, 0.0, 0.0, 0.0, 0.0, 0.0, 0.0, 0.0, 0.0, 0.0, 0.0, 0.0, 0.0, 0.0, 0.0, 0.0, 0.0, 0.0, 0.0, 0.0, 0.0, 0.0, 0.0, 0.0, 0.0, 0.0, 0.0, 0.0, 0.0, 0.0, 0.0, 0.0, 0.0, 0.0, 0.0, 0.0, 0.0, 0.0, 0.0, 0.0, 0.0, 0.0, 0.0, 0.0, 0.0, 0.0, 0.0, 0.0, 0.0, 0.0, 0.0, 0.0, 0.0, 0.0, 0.0, 0.0, 0.0, 0.0, 0.0, 0.0, 0.0, 0.0, 0.0, 0.0, 0.0, 0.0, 0.0, 0.0, 0.0, 0.0, 0.0, 0.0, 0.0, 0.0, 0.0, 0.0, 0.0, 0.0, 0.0, 0.0, 0.0, 0.0, 0.0, 0.0, 0.0, 0.0, 0.0, 0.0, 0.0, 0.0, 0.0, 0.0, 0.0, 0.0, 0.0, 0.0, 0.0, 0.0, 0.0, 0.0, 0.0, 0.0, 0.0, 0.0, 0.0, 0.0, 0.0, 0.0, 0.0, 0.0, 0.0, 0.0, 0.0, 0.0, 0.0, 0.0, 0.0, 0.0, 0.0, 0.0, 0.0, 0.0, 0.0, 0.0, 0.0, 0.0, 0.0, 0.0, 0.0, 0.0, 0.0, 0.0, 0.0, 0.0, 0.0, 0.0, 0.0, 0.0, 0.0, 0.0, 0.0, 0.0, 0.0, 0.0, 0.0, 0.0, 0.0, 0.0, 0.0, 0.0, 0.0, 0.0, 0.0, 0.0, 0.0, 0.0, 0.0, 0.0, 0.0, 0.0, 0.0, 0.0, 0.0, 0.0, 0.0, 0.0, 0.0, 0.0, 0.0, 0.0, 0.0, 0.0, 0.0, 0.0, 0.0, 0.0, 0.0, 0.0, 0.0, 0.0, 0.0, 0.0, 0.0, 0.0, 0.0, 0.0, 0.0, 0.0, 0.0, 0.0, 0.0, 0.0, 0.0, 0.0, 0.0, 0.0, 0.0, 0.0, 0.0, 0.0, 0.0, 0.0, 0.0, 0.0, 0.0, 0.0, 0.0, 0.0, 0.0, 0.0, 0.0, 0.0, 0.0, 0.0, 0.0, 0.0, 0.0, 0.0, 0.0, 0.0, 0.0, 0.0, 0.0, 0.0, 0.0, 0.0, 0.0, 0.0, 0.0, 0.0, 0.0, 0.0, 0.0, 0.0, 0.0, 0.0, 0.0, 0.0, 0.0, 0.0, 0.0, 0.0, 0.0, 0.0, 0.0, 0.0, 0.0, 0.0, 0.0, 0.0, 0.0, 0.0, 0.0, 0.0, 0.0, 0.0, 0.0, 0.0, 0.0, 0.0, 0.0, 0.0, 0.0, 0.0, 0.0, 0.0, 0.0, 0.0, 0.0, 0.0, 0.0, 0.0, 0.0, 0.0, 0.0, 0.0, 0.0, 0.0, 0.0, 0.0, 0.0, 0.0, 0.0, 0.0, 0.0, 0.0, 0.0, 0.0, 0.0, 0.0, 0.0, 0.0, 0.0, 0.0, 0.0, 0.0, 0.0, 0.0, 0.0, 0.0, 0.0, 0.0, 0.0, 0.0, 0.0, 0.0, 0.0, 0.0, 0.0, 0.0, 0.0, 0.0, 0.0, 0.0, 0.0, 0.0, 0.0, 0.0, 0.0, 0.0, 0.0, 0.0, 0.0, 0.0, 0.0, 0.0, 0.0, 0.0, 0.0, 0.0, 0.0, 0.0, 0.0, 0.0, 0.0, 0.0, 0.0, 0.0, 0.0, 0.0, 0.0, 0.0, 0.0, 0.0, 0.0, 0.0, 0.0, 0.0, 0.0, 0.0, 0.0, 0.0, 0.0, 0.0, 0.0, 0.0, 0.0, 0.0, 0.0, 0.0, 0.0, 0.0, 0.0, 0.0, 0.0, 0.0, 0.0, 0.0, 0.0, 0.0, 0.0, 0.0, 0.0, 0.0, 0.0, 0.0, 0.0, 0.0, 0.0, 0.0, 0.0, 0.0, 0.0, 0.0, 0.0, 0.0, 0.0, 0.0, 0.0, 0.0, 0.0, 0.0, 0.0, 0.0, 0.0, 0.0, 0.0, 0.0, 0.0, 0.0, 0.0, 0.0, 0.0, 0.0, 0.0, 0.0, 0.0, 0.0, 0.0, 0.0, 0.0, 0.0, 0.0, 0.0, 0.0, 0.0, 0.0, 0.0, 0.0, 0.0, 0.0, 0.0, 0.0, 0.0, 0.0, 0.0, 0.0, 0.0, 0.0, 0.0, 0.0, 0.0, 0.0, 0.0, 0.0, 0.0, 0.0, 0.0, 0.0, 0.0, 0.0, 0.0, 0.0, 0.0, 0.0, 0.0, 0.0, 0.0, 0.0, 0.0, 0.0, 0.0, 0.0, 0.0, 0.0, 0.0, 0.0, 0.0, 0.0, 0.0, 0.0, 0.0, 0.0, 0.0, 0.0, 0.0, 0.0, 0.0, 0.0, 0.0, 0.0, 0.0, 0.0, 0.0, 0.0, 0.0, 0.0, 0.0, 0.0, 0.0, 0.0, 0.0, 0.0, 0.0, 0.0, 0.0, 0.0, 0.0, 0.0, 0.0, 0.0, 0.0, 0.0, 0.0, 0.0, 0.0, 0.0, 0.0, 0.0, 0.0, 0.0, 0.0, 0.0, 0.0, 0.0, 0.0, 0.0, 0.0, 0.0, 0.0, 0.0, 0.0, 0.0, 0.0, 0.0, 0.0, 0.0, 0.0, 0.0, 0.0, 0.0, 0.0, 0.0, 0.0, 0.0, 0.0, 0.0, 0.0, 0.0, 0.0, 0.0, 0.0, 0.0, 0.0, 0.0, 0.0, 0.0, 0.0, 0.0, 0.0, 0.0, 0.0, 0.0, 0.0, 0.0, 0.0, 0.0, 0.0, 0.0, 0.0, 0.0, 0.0, 0.0, 0.0, 0.0, 0.0, 0.0, 0.0, 0.0, 0.0, 0.0, 0.0, 0.0, 0.0, 0.0, 0.0, 0.0, 0.0, 0.0, 0.0, 0.0, 0.0, 0.0, 0.0, 0.0, 0.0, 0.0, 0.0, 0.0, 0.0, 0.0, 0.0, 0.0, 0.0, 0.0, 0.0, 0.0, 0.0, 0.0, 0.0, 0.0, 0.0, 0.0, 0.0, 0.0, 0.0, 0.0, 0.0, 0.0, 0.0, 0.0, 0.0, 0.0, 0.0, 0.0, 0.0, 0.0, 0.0, 0.0, 0.0, 0.0, 0.0, 0.0, 0.0, 0.0, 0.0, 0.0, 0.0, 0.0, 0.0, 0.0, 0.0, 0.0, 0.0, 0.0, 0.0, 0.0, 0.0, 0.0, 0.0, 0.0, 0.0, 0.0, 0.0, 0.0, 0.0, 0.0, 0.0, 0.0, 0.0, 0.0, 0.0, 0.0, 0.0, 0.0, 0.0, 0.0, 0.0, 0.0, 0.0, 0.0, 0.0, 0.0, 0.0, 0.0, 0.0, 0.0, 0.0, 0.0, 0.0, 0.0, 0.0, 0.0, 0.0, 0.0, 0.0, 0.0, 0.0, 0.0, 0.0, 0.0, 0.0, 0.0, 0.0, 0.0, 0.0, 0.0, 0.0, 0.0, 0.0, 0.0, 0.0, 0.0, 0.0, 0.0, 0.0, 0.0, 0.0, 0.0, 0.0, 0.0, 0.0, 0.0, 0.0, 0.0, 0.0, 0.0, 0.0, 0.0, 0.0, 0.0, 0.0, 0.0, 0.0, 0.0, 0.0, 0.0, 0.0, 0.0, 0.0, 0.0, 0.0, 0.0, 0.0, 0.0, 0.0, 0.0, 0.0, 0.0, 0.0, 0.0, 0.0, 0.0, 0.0, 0.0, 0.0, 0.0, 0.0, 0.0, 0.0, 0.0, 0.0, 0.0, 0.0, 0.0, 0.0, 0.0, 0.0, 0.0, 0.0, 0.0, 0.0, 0.0, 0.0, 0.0, 0.0, 0.0, 0.0, 0.0, 0.0, 0.0, 0.0, 0.0, 0.0, 0.0, 0.0, 0.0, 0.0, 0.0, 0.0, 0.0, 0.0, 0.0, 0.0, 0.0, 0.0, 0.0, 0.0, 0.0, 0.0, 0.0, 0.0, 0.0, 0.0, 0.0, 0.0, 0.0, 0.0, 0.0, 0.0, 0.0, 0.0, 0.0, 0.0, 0.0, 0.0, 0.0, 0.0, 0.0, 0.0, 0.0, 0.0, 0.0, 0.0, 0.0, 0.0, 0.0, 0.0, 0.0, 0.0, 0.0, 0.0, 0.0, 0.0, 0.0, 0.0, 0.0, 0.0, 0.0, 0.0, 0.0, 0.0, 0.0, 0.0, 0.0, 0.0, 0.0, 0.0, 0.0, 0.0, 0.0, 0.0, 0.0, 0.0, 0.0, 0.0, 0.0, 0.0, 0.0, 0.0, 0.0, 0.0, 0.0, 0.0, 0.0, 0.0, 0.0, 0.0, 0.0, 0.0, 0.0, 0.0, 0.0, 0.0, 0.0, 0.0, 0.0, 0.0, 0.0, 0.0, 0.0, 0.0, 0.0, 0.0, 0.0, 0.0, 0.0, 0.0, 0.0, 0.0, 0.0, 0.0, 0.0, 0.0, 0.0, 0.0, 0.0, 0.0, 0.0, 0.0, 0.0, 0.0, 0.0, 0.0, 0.0, 0.0, 0.0, 0.0, 0.0, 0.0, 0.0, 0.0, 0.0, 0.0, 0.0, 0.0, 0.0, 0.0, 0.0, 0.0, 0.0, 0.0, 0.0, 0.0, 0.0, 0.0, 0.0, 0.0, 0.0, 0.0, 0.0, 0.0, 0.0, 0.0, 0.0, 0.0, 0.0, 0.0, 0.0, 0.0, 0.0, 0.0, 0.0, 0.0, 0.0, 0.0, 0.0, 0.0, 0.0, 0.0, 0.0, 0.0, 0.0, 0.0, 0.0, 0.0, 0.0, 0.0, 0.0, 0.0, 0.0, 0.0, 0.0, 0.0, 0.0, 0.0, 0.0, 0.0, 0.0, 0.0, 0.0, 0.0, 0.0, 0.0, 0.0, 0.0, 0.0, 0.0, 0.0, 0.0, 0.0, 0.0, 0.0, 0.0, 0.0, 0.0, 0.0, 0.0, 0.0, 0.0, 0.0, 0.0, 0.0, 0.0, 0.0, 0.0, 0.0, 0.0, 0.0, 0.0, 0.0, 0.0, 0.0, 0.0, 0.0, 0.0, 0.0, 0.0, 0.0, 0.0, 0.0, 0.0, 0.0, 0.0, 0.0, 0.0, 0.0, 0.0, 0.0, 0.0, 0.0, 0.0, 0.0, 0.0, 0.0, 0.0, 0.0, 0.0, 0.0, 0.0, 0.0, 0.0, 0.0, 0.0, 0.0, 0.0, 0.0, 0.0, 0.0, 0.0, 0.0, 0.0, 0.0, 0.0, 0.0, 0.0, 0.0, 0.0, 0.0, 0.0, 0.0, 0.0, 0.0, 0.0, 0.0, 0.0, 0.0, 0.0, 0.0, 0.0, 0.0, 0.0, 0.0, 0.0, 0.0, 0.0, 0.0, 0.0, 0.0, 0.0, 0.0, 0.0, 0.0, 0.0, 0.0, 0.0, 0.0, 0.0, 0.0, 0.0, 0.0, 0.0, 0.0, 0.0, 0.0, 0.0, 0.0, 0.0, 0.0, 0.0, 0.0, 0.0, 0.0, 0.0, 0.0, 0.0, 0.0, 0.0, 0.0, 0.0, 0.0, 0.0, 0.0, 0.0, 0.0, 0.0, 0.0, 0.0, 0.0, 0.0, 0.0, 0.0, 0.0, 0.0, 0.0, 0.375, 0.0, 0.625, 0.0, 0.625, 0.25, 0.375, 0.25, 0.375, 0.25, 0.625, 0.25, 0.625, 0.5, 0.375, 0.5, 0.375, 0.5, 0.625, 0.5, 0.625, 0.75, 0.375, 0.75, 0.375, 0.75, 0.625, 0.75, 0.625, 1.0, 0.375, 1.0, 0.125, 0.5, 0.375, 0.5, 0.375, 0.75, 0.125, 0.75, 0.625, 0.5, 0.875, 0.5, 0.875, 0.75, 0.625, 0.75, 0.7188, 0.5, 0.6875, 0.5, 0.6875, 0.5, 0.7188, 0.5, 0.3125, 0.5, 0.2812, 0.5, 0.2812, 0.5, 0.3125, 0.5, 0.375, 1.0, 0.4062, 1.0, 0.4062, 1.0, 0.375, 1.0, 1.0, 0.5, 1.0, 1.0, 0.9688, 1.0, 0.9688, 0.5, 1.0, 0.5, 0.9688, 0.5, 0.9688, 0.5, 1.0, 0.5, 0.9688, 0.5, 0.9688, 1.0, 0.9375, 1.0, 0.9375, 0.5, 0.2188, 1.0, 0.25, 1.0, 0.25, 1.0, 0.2188, 1.0, 0.625, 1.0, 0.6562, 1.0, 0.6562, 1.0, 0.625, 1.0, 0.9375, 0.5, 0.9375, 1.0, 0.9062, 1.0, 0.9062, 0.5, 0.875, 1.0, 0.9062, 1.0, 0.9062, 1.0, 0.875, 1.0, 0.1562, 0.5, 0.125, 0.5, 0.125, 0.5, 0.1562, 0.5, 0.9062, 0.5, 0.9062, 1.0, 0.875, 1.0, 0.875, 0.5, 0.4062, 0.5, 0.375, 0.5, 0.375, 0.5, 0.4062, 0.5, 0.8125, 0.5, 0.7812, 0.5, 0.7812, 0.5, 0.8125, 0.5, 0.875, 0.5, 0.875, 1.0, 0.8438, 1.0, 0.8438, 0.5, 0.0625, 1.0, 0.09375, 1.0, 0.09375, 1.0, 0.0625, 1.0, 0.4688, 1.0, 0.5, 1.0, 0.5, 1.0, 0.4688, 1.0, 0.8438, 0.5, 0.8438, 1.0, 0.8125, 1.0, 0.8125, 0.5, 0.7188, 1.0, 0.75, 1.0, 0.75, 1.0, 0.7188, 1.0, 0.6562, 0.5, 0.625, 0.5, 0.625, 0.5, 0.6562, 0.5, 0.8125, 0.5, 0.8125, 1.0, 0.7812, 1.0, 0.7812, 0.5, 0.25, 0.5, 0.2188, 0.5, 0.2188, 0.5, 0.25, 0.5, 0.3125, 1.0, 0.3438, 1.0, 0.3438, 1.0, 0.3125, 1.0, 0.7812, 0.5, 0.7812, 1.0, 0.75, 1.0, 0.75, 0.5, 0.9062, 0.5, 0.875, 0.5, 0.875, 0.5, 0.9062, 0.5, 0.9688, 1.0, 1.0, 1.0, 1.0, 1.0, 0.9688, 1.0, 0.75, 0.5, 0.75, 1.0, 0.7188, 1.0, 0.7188, 0.5, 0.5625, 1.0, 0.5938, 1.0, 0.5938, 1.0, 0.5625, 1.0, 0.5, 0.5, 0.4688, 0.5, 0.4688, 0.5, 0.5, 0.5, 0.7188, 0.5, 0.7188, 1.0, 0.6875, 1.0, 0.6875, 0.5, 0.09375, 0.5, 0.0625, 0.5, 0.0625, 0.5, 0.09375, 0.5, 0.1562, 1.0, 0.1875, 1.0, 0.1875, 1.0, 0.1562, 1.0, 0.6875, 0.5, 0.6875, 1.0, 0.6562, 1.0, 0.6562, 0.5, 0.75, 0.5, 0.7188, 0.5, 0.7188, 0.5, 0.75, 0.5, 0.8125, 1.0, 0.8438, 1.0, 0.8438, 1.0, 0.8125, 1.0, 0.6562, 0.5, 0.6562, 1.0, 0.625, 1.0, 0.625, 0.5, 0.4062, 1.0, 0.4375, 1.0, 0.4375, 1.0, 0.4062, 1.0, 0.3438, 0.5, 0.3125, 0.5, 0.3125, 0.5, 0.3438, 0.5, 0.625, 0.5, 0.625, 1.0, 0.5938, 1.0, 0.5938, 0.5, 0.5938, 0.5, 0.5625, 0.5, 0.5625, 0.5, 0.5938, 0.5, 0.6562, 1.0, 0.6875, 1.0, 0.6875, 1.0, 0.6562, 1.0, 0.5938, 0.5, 0.5938, 1.0, 0.5625, 1.0, 0.5625, 0.5, 0.25, 1.0, 0.2812, 1.0, 0.2812, 1.0, 0.25, 1.0, 0.1875, 0.5, 0.1562, 0.5, 0.1562, 0.5, 0.1875, 0.5, 0.5625, 0.5, 0.5625, 1.0, 0.5312, 1.0, 0.5312, 0.5, 0.9062, 1.0, 0.9375, 1.0, 0.9375, 1.0, 0.9062, 1.0, 0.8438, 0.5, 0.8125, 0.5, 0.8125, 0.5, 0.8438, 0.5, 0.5312, 0.5, 0.5312, 1.0, 0.5, 1.0, 0.5, 0.5, 0.4375, 0.5, 0.4062, 0.5, 0.4062, 0.5, 0.4375, 0.5, 0.5, 1.0, 0.5312, 1.0, 0.5312, 1.0, 0.5, 1.0, 0.5, 0.5, 0.5, 1.0, 0.4688, 1.0, 0.4688, 0.5, 0.09375, 1.0, 0.125, 1.0, 0.125, 1.0, 0.09375, 1.0, 0.9375, 1.0, 0.9688, 1.0, 0.9688, 1.0, 0.9375, 1.0, 0.4688, 0.5, 0.4688, 1.0, 0.4375, 1.0, 0.4375, 0.5, 0.75, 1.0, 0.7812, 1.0, 0.7812, 1.0, 0.75, 1.0, 0.0, 1.0, 0.03125, 1.0, 0.03125, 1.0, 0.0, 1.0, 0.4375, 0.5, 0.4375, 1.0, 0.4062, 1.0, 0.4062, 0.5, 0.2812, 0.5, 0.25, 0.5, 0.25, 0.5, 0.2812, 0.5, 0.6875, 0.5, 0.6562, 0.5, 0.6562, 0.5, 0.6875, 0.5, 0.4062, 0.5, 0.4062, 1.0, 0.375, 1.0, 0.375, 0.5, 0.9375, 0.5, 0.9062, 0.5, 0.9062, 0.5, 0.9375, 0.5, 0.3438, 1.0, 0.375, 1.0, 0.375, 1.0, 0.3438, 1.0, 0.375, 0.5, 0.375, 1.0, 0.3438, 1.0, 0.3438, 0.5, 0.5938, 1.0, 0.625, 1.0, 0.625, 1.0, 0.5938, 1.0, 0.03125, 0.5, 0.0, 0.5, 0.0, 0.5, 0.03125, 0.5, 0.3438, 0.5, 0.3438, 1.0, 0.3125, 1.0, 0.3125, 0.5, 0.125, 0.5, 0.09375, 0.5, 0.09375, 0.5, 0.125, 0.5, 0.5312, 0.5, 0.5, 0.5, 0.5, 0.5, 0.5312, 0.5, 0.3125, 0.5, 0.3125, 1.0, 0.2812, 1.0, 0.2812, 0.5, 0.7812, 0.5, 0.75, 0.5, 0.75, 0.5, 0.7812, 0.5, 0.1875, 1.0, 0.2188, 1.0, 0.2188, 1.0, 0.1875, 1.0, 0.2812, 0.5, 0.2812, 1.0, 0.25, 1.0, 0.25, 0.5, 0.4375, 1.0, 0.4688, 1.0, 0.4688, 1.0, 0.4375, 1.0, 0.8438, 1.0, 0.875, 1.0, 0.875, 1.0, 0.8438, 1.0, 0.25, 0.5, 0.25, 1.0, 0.2188, 1.0, 0.2188, 0.5, 0.625, 0.5, 0.5938, 0.5, 0.5938, 0.5, 0.625, 0.5, 0.375, 0.5, 0.3438, 0.5, 0.3438, 0.5, 0.375, 0.5, 0.2188, 0.5, 0.2188, 1.0, 0.1875, 1.0, 0.1875, 0.5, 0.2812, 1.0, 0.3125, 1.0, 0.3125, 1.0, 0.2812, 1.0, 0.03125, 1.0, 0.0625, 1.0, 0.0625, 1.0, 0.03125, 1.0, 0.1875, 0.5, 0.1875, 1.0, 0.1562, 1.0, 0.1562, 0.5, 0.4688, 0.5, 0.4375, 0.5, 0.4375, 0.5, 0.4688, 0.5, 0.6875, 1.0, 0.7188, 1.0, 0.7188, 1.0, 0.6875, 1.0, 0.1562, 0.5, 0.1562, 1.0, 0.125, 1.0, 0.125, 0.5, 0.9688, 0.5, 0.9375, 0.5, 0.9375, 0.5, 0.9688, 0.5, 0.2188, 0.5, 0.1875, 0.5, 0.1875, 0.5, 0.2188, 0.5, 0.125, 0.5, 0.125, 1.0, 0.09375, 1.0, 0.09375, 0.5, 0.125, 1.0, 0.1562, 1.0, 0.1562, 1.0, 0.125, 1.0, 0.7968, 0.4854, 0.8418, 0.4717, 0.8833, 0.4496, 0.9197, 0.4197, 0.9496, 0.3833, 0.9717, 0.3418, 0.9854, 0.2968, 0.99, 0.25, 0.9854, 0.2032, 0.9717, 0.1582, 0.9496, 0.1167, 0.9197, 0.08029, 0.8833, 0.05045, 0.8418, 0.02827, 0.7968, 0.01461, 0.75, 0.01, 0.7032, 0.01461, 0.6582, 0.02827, 0.6167, 0.05045, 0.5803, 0.08029, 0.5504, 0.1167, 0.5283, 0.1582, 0.5146, 0.2032, 0.51, 0.25, 0.5146, 0.2968, 0.5283, 0.3418, 0.5504, 0.3833, 0.5803, 0.4197, 0.6167, 0.4496, 0.6582, 0.4717, 0.7032, 0.4854, 0.75, 0.49, 0.09375, 0.5, 0.09375, 1.0, 0.0625, 1.0, 0.0625, 0.5, 0.875, 0.5, 0.8438, 0.5, 0.8438, 0.5, 0.875, 0.5, 0.2968, 0.4854, 0.25, 0.49, 0.2032, 0.4854, 0.1582, 0.4717, 0.1167, 0.4496, 0.08029, 0.4197, 0.05045, 0.3833, 0.02827, 0.3418, 0.01461, 0.2968, 0.01, 0.25, 0.01461, 0.2032, 0.02827, 0.1582, 0.05045, 0.1167, 0.08029, 0.08029, 0.1167, 0.05045, 0.1582, 0.02827, 0.2032, 0.01461, 0.25, 0.01, 0.2968, 0.01461, 0.3418, 0.02827, 0.3833, 0.05045, 0.4197, 0.08029, 0.4496, 0.1167, 0.4717, 0.1582, 0.4854, 0.2032, 0.49, 0.25, 0.4854, 0.2968, 0.4717, 0.3418, 0.4496, 0.3833, 0.4197, 0.4197, 0.3833, 0.4496, 0.3418, 0.4717, 0.0625, 0.5, 0.0625, 1.0, 0.03125, 1.0, 0.03125, 0.5, 0.5625, 0.5, 0.5312, 0.5, 0.5312, 0.5, 0.5625, 0.5, 0.7812, 1.0, 0.8125, 1.0, 0.8125, 1.0, 0.7812, 1.0, 0.03125, 0.5, 0.03125, 1.0, 0.0, 1.0, 0.0, 0.5, 0.5312, 1.0, 0.5625, 1.0, 0.5625, 1.0, 0.5312, 1.0, 0.0625, 0.5, 0.03125, 0.5, 0.03125, 0.5, 0.0625, 0.5, 0.375, 0.0, 0.625, 0.0, 0.625, 0.25, 0.375, 0.25, 0.375, 0.25, 0.625, 0.25, 0.625, 0.5, 0.375, 0.5, 0.375, 0.5, 0.625, 0.5, 0.625, 0.75, 0.375, 0.75, 0.375, 0.75, 0.625, 0.75, 0.625, 1.0, 0.375, 1.0, 0.125, 0.5, 0.375, 0.5, 0.375, 0.75, 0.125, 0.75, 0.625, 0.5, 0.875, 0.5, 0.875, 0.75, 0.625, 0.75, 0.0, 0.0, 1.0, 0.0, 1.0, 1.0, 0.0, 1.0, 1.0, 1.0, 1.0, 0.0, 1.0, 0.0, 1.0, 1.0, 1.0, 1.0, 1.0, 0.0, 1.0, 0.0, 1.0, 1.0, 1.0, 1.0, 1.0, 0.0, 1.0, 0.0, 1.0, 1.0, 1.0, 1.0, 1.0, 0.0, 1.0, 0.0, 1.0, 1.0, 1.0, 1.0, 1.0, 0.0, 1.0, 0.0, 1.0, 1.0, 1.0, 1.0, 1.0, 0.0, 1.0, 0.0, 1.0, 1.0, 1.0, 1.0, 1.0, 0.0, 1.0, 0.0, 1.0, 1.0, 1.0, 1.0, 1.0, 0.0, 1.0, 0.0, 1.0, 1.0, 1.0, 1.0, 1.0, 0.0, 1.0, 0.0, 1.0, 1.0, 0.0, 1.0, 1.0, 1.0, 1.0, 0.0, 0.0, 0.0, 0.0, 0.0, 0.0, 1.0, 1.0, 1.0, 1.0, 0.0, 1.0, 1.0, 1.0, 1.0, 1.0, 0.0, 1.0, 0.0, 1.0, 1.0, 1.0, 1.0, 1.0, 0.0, 1.0, 0.0, 1.0, 1.0, 1.0, 1.0, 1.0, 0.0, 1.0, 0.0, 1.0, 1.0, 1.0, 1.0, 1.0, 0.0, 1.0, 0.0, 1.0, 1.0, 1.0, 1.0, 1.0, 0.0, 1.0, 0.0, 1.0, 1.0, 1.0, 1.0, 1.0, 0.0, 1.0, 0.0, 1.0, 1.0, 1.0, 1.0, 1.0, 0.0, 1.0, 0.0, 1.0, 1.0, 1.0, 1.0, 1.0, 0.0, 1.0, 0.0, 1.0, 1.0, 1.0, 1.0, 1.0, 0.0, 1.0, 0.0, 0.0, 1.0, 0.0, 0.0, 1.0, 0.0, 1.0, 1.0, 1.0, 1.0, 1.0, 1.0, 1.0, 1.0, 1.0, 1.0, 1.0, 1.0, 1.0, 1.0, 1.0, 1.0, 1.0, 1.0, 1.0, 0.0, 1.0, 0.0, 1.0, 0.0, 1.0, 0.0, 1.0, 0.0, 1.0, 0.0, 0.0, 0.0, 0.0, 0.0, 1.0, 1.0, 1.0, 1.0, 0.0, 1.0, 0.0, 1.0, 1.0, 1.0, 1.0, 1.0, 1.0, 1.0, 1.0, 1.0, 1.0, 0.0, 1.0, 0.0, 1.0, 0.0, 1.0, 0.0, 1.0, 0.0, 1.0, 0.0, 1.0, 0.0, 1.0, 0.0, 1.0, 1.0, 1.0, 1.0, 1.0, 1.0, 1.0, 1.0, 1.0, 1.0, 1.0, 1.0, 1.0, 1.0, 1.0, 1.0, 1.0, 0.0, 1.0, 0.0, 1.0, 0.0, 1.0, 0.0, 1.0, 0.0, 1.0, 0.0, 1.0, 0.0, 1.0, 0.0, 1.0, 1.0, 1.0, 1.0, 1.0, 1.0, 1.0, 1.0, 1.0, 1.0, 1.0, 1.0, 1.0, 1.0, 1.0, 1.0, 1.0, 0.0, 1.0, 0.0, 1.0, 0.0, 1.0, 0.0, 1.0, 0.0, 1.0, 0.0, 1.0, 0.0, 1.0, 0.0, 1.0, 1.0, 1.0, 1.0, 1.0, 1.0, 1.0, 1.0, 1.0, 1.0, 1.0, 1.0, 1.0, 1.0, 1.0, 1.0, 1.0, 0.0, 1.0, 0.0, 1.0, 0.0, 1.0, 0.0, 1.0, 0.0, 1.0, 0.0, 1.0, 0.0, 1.0, 0.0, 0.0, 0.0, 0.0, 0.0, 1.0, 0.0, 1.0, 0.0, 0.0, 1.0, 0.0, 1.0, 1.0, 1.0, 1.0, 1.0])
me_cube.materials.append(mat_material)
me_cube.use_remesh_preserve_volume = False
me_cube.use_remesh_preserve_attributes = False
me_cube.use_mirror_vertex_groups = False
me_cube.update()

# ---- objects
ob_cube = bpy.data.objects.new('Cube', me_cube)

# ---- transforms, parenting, visibility, modifiers, constraints
ob_cube.location = (0.0, 0.0, 0.0)
ob_cube.lock_rotations_4d = False
ob_cube.empty_display_type = 'ARROWS'
ob_cube.lineart.crease_threshold = 0.0

# ---- collection membership
col_collection.objects.link(ob_cube)

# ---- scene / render settings (as saved in the file)
scene.frame_start = 1; scene.frame_end = 250; scene.frame_set(1)
scene.render.engine = 'BLENDER_EEVEE_NEXT'
scene.cycles.use_denoising = False
scene.cycles.samples = 128
scene.cycles.sampling_pattern = 'TABULATED_SOBOL'
scene.cycles.use_adaptive_sampling = False
scene.cycles.use_light_tree = False
scene.view_settings.view_transform = 'Filmic'
bpy.context.view_layer.update()

# ---- added for rendering (the .blend has no active camera and no usable light): camera, sun
cam_auto = bpy.data.cameras.new('AutoCamera')
cam_auto.lens = 50.0
cam_auto.sensor_width = 36.0
cam_auto.clip_end = 1000.0
ob_auto_camera = bpy.data.objects.new('AutoCamera', cam_auto)
scene.collection.objects.link(ob_auto_camera)
ob_auto_camera.location = (4.4016, -4.97111, 3.84002)
ob_auto_camera.rotation_euler = (1.09748, -7.21219e-08, 0.694738)
scene.camera = ob_auto_camera
light_auto_sun = bpy.data.lights.new('AutoSun', 'SUN')
light_auto_sun.energy = 3.0
light_auto_sun.angle = 0.0523599
ob_auto_sun = bpy.data.objects.new('AutoSun', light_auto_sun)
scene.collection.objects.link(ob_auto_sun)
ob_auto_sun.rotation_euler = (0.872665, 0.174533, 0.523599)
bpy.context.view_layer.update()

